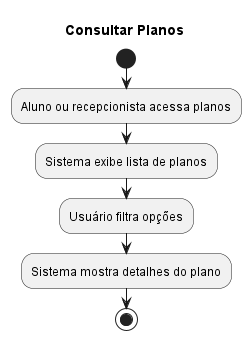

The diagram above was rendered by PlantUML. Its source (embedded in the PNG):
@startuml
title Consultar Planos

start
:Aluno ou recepcionista acessa planos;
:Sistema exibe lista de planos;
:Usuário filtra opções;
:Sistema mostra detalhes do plano;
stop
@enduml